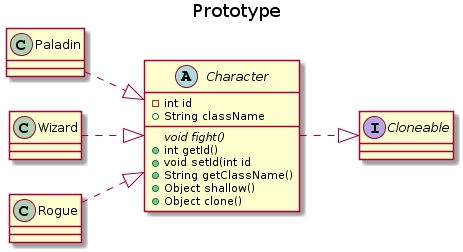

The diagram above was rendered by PlantUML. Its source (embedded in the PNG):
@startuml
left to right direction
Title Prototype 

abstract class Character{
-int id
+String className
{abstract} void fight()
+int getId()
+void setId(int id
+String getClassName()
+Object shallow()
+Object clone()
}

Paladin ..|> Character
Wizard ..|> Character
Rogue ..|> Character
Interface Cloneable
Character ..|>  Cloneable
@enduml